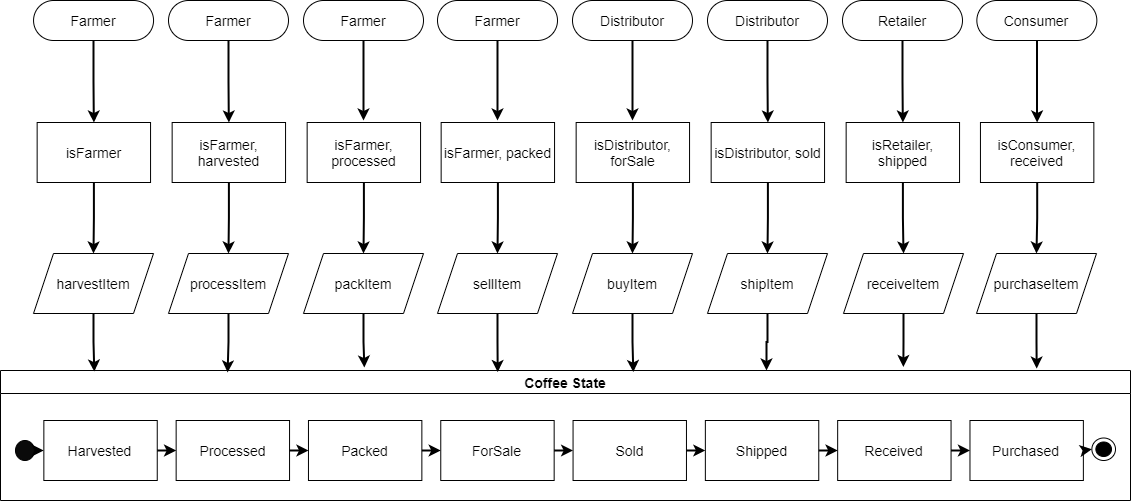

The diagram above was exported from draw.io. Its source (the exported page's mxGraphModel, read from the mxfile embedded in the PNG):
<mxGraphModel dx="1422" dy="823" grid="1" gridSize="10" guides="1" tooltips="1" connect="1" arrows="1" fold="1" page="1" pageScale="1" pageWidth="1169" pageHeight="826" background="#ffffff" math="0" shadow="0">
  <root>
    <mxCell id="0" />
    <mxCell id="1" parent="0" />
    <mxCell id="V-OVnRFqqWaB3e9FBV6J-71" value="Coffee State" style="swimlane;fillColor=none;fontSize=14;" parent="1" vertex="1">
      <mxGeometry x="20" y="480" width="1130" height="130" as="geometry">
        <mxRectangle x="20" y="710" width="110" height="23" as="alternateBounds" />
      </mxGeometry>
    </mxCell>
    <mxCell id="V-OVnRFqqWaB3e9FBV6J-69" value="" style="group" parent="V-OVnRFqqWaB3e9FBV6J-71" vertex="1" connectable="0">
      <mxGeometry x="15" y="50" width="1100" height="60" as="geometry" />
    </mxCell>
    <mxCell id="V-OVnRFqqWaB3e9FBV6J-45" value="ForSale" style="rounded=0;whiteSpace=wrap;html=1;fontSize=14;" parent="V-OVnRFqqWaB3e9FBV6J-69" vertex="1">
      <mxGeometry x="425.25773195876286" width="113.4020618556701" height="60" as="geometry" />
    </mxCell>
    <mxCell id="V-OVnRFqqWaB3e9FBV6J-46" value="Sold" style="rounded=0;whiteSpace=wrap;html=1;fontSize=14;" parent="V-OVnRFqqWaB3e9FBV6J-69" vertex="1">
      <mxGeometry x="557.5601374570447" width="113.4020618556701" height="60" as="geometry" />
    </mxCell>
    <mxCell id="V-OVnRFqqWaB3e9FBV6J-47" value="Shipped" style="rounded=0;whiteSpace=wrap;html=1;fontSize=14;" parent="V-OVnRFqqWaB3e9FBV6J-69" vertex="1">
      <mxGeometry x="689.8625429553265" width="113.4020618556701" height="60" as="geometry" />
    </mxCell>
    <mxCell id="V-OVnRFqqWaB3e9FBV6J-48" value="Received" style="rounded=0;whiteSpace=wrap;html=1;fontSize=14;" parent="V-OVnRFqqWaB3e9FBV6J-69" vertex="1">
      <mxGeometry x="822.1649484536083" width="113.4020618556701" height="60" as="geometry" />
    </mxCell>
    <mxCell id="V-OVnRFqqWaB3e9FBV6J-49" value="Purchased" style="rounded=0;whiteSpace=wrap;html=1;fontSize=14;" parent="V-OVnRFqqWaB3e9FBV6J-69" vertex="1">
      <mxGeometry x="954.46735395189" width="113.4020618556701" height="60" as="geometry" />
    </mxCell>
    <mxCell id="V-OVnRFqqWaB3e9FBV6J-50" value="Packed" style="rounded=0;whiteSpace=wrap;html=1;fontSize=14;" parent="V-OVnRFqqWaB3e9FBV6J-69" vertex="1">
      <mxGeometry x="292.9553264604811" width="113.4020618556701" height="60" as="geometry" />
    </mxCell>
    <mxCell id="V-OVnRFqqWaB3e9FBV6J-51" value="Processed" style="rounded=0;whiteSpace=wrap;html=1;fontSize=14;" parent="V-OVnRFqqWaB3e9FBV6J-69" vertex="1">
      <mxGeometry x="160.65292096219932" width="113.4020618556701" height="60" as="geometry" />
    </mxCell>
    <mxCell id="V-OVnRFqqWaB3e9FBV6J-52" value="Harvested" style="rounded=0;whiteSpace=wrap;html=1;fontSize=14;" parent="V-OVnRFqqWaB3e9FBV6J-69" vertex="1">
      <mxGeometry x="28.350515463917525" width="113.4020618556701" height="60" as="geometry" />
    </mxCell>
    <mxCell id="V-OVnRFqqWaB3e9FBV6J-53" value="" style="endArrow=classic;html=1;strokeWidth=2;fontSize=14;exitX=1;exitY=0.5;exitDx=0;exitDy=0;entryX=0;entryY=0.5;entryDx=0;entryDy=0;" parent="V-OVnRFqqWaB3e9FBV6J-69" source="V-OVnRFqqWaB3e9FBV6J-52" target="V-OVnRFqqWaB3e9FBV6J-51" edge="1">
      <mxGeometry width="50" height="50" relative="1" as="geometry">
        <mxPoint x="472.5085910652921" y="-230" as="sourcePoint" />
        <mxPoint x="519.7594501718213" y="-280" as="targetPoint" />
      </mxGeometry>
    </mxCell>
    <mxCell id="V-OVnRFqqWaB3e9FBV6J-54" value="" style="endArrow=classic;html=1;strokeWidth=2;fontSize=14;entryX=0;entryY=0.5;entryDx=0;entryDy=0;" parent="V-OVnRFqqWaB3e9FBV6J-69" target="V-OVnRFqqWaB3e9FBV6J-50" edge="1">
      <mxGeometry width="50" height="50" relative="1" as="geometry">
        <mxPoint x="274.0549828178694" y="30" as="sourcePoint" />
        <mxPoint x="170.10309278350513" y="40" as="targetPoint" />
      </mxGeometry>
    </mxCell>
    <mxCell id="V-OVnRFqqWaB3e9FBV6J-58" value="" style="endArrow=classic;html=1;strokeWidth=2;fontSize=14;exitX=1;exitY=0.5;exitDx=0;exitDy=0;entryX=0;entryY=0.5;entryDx=0;entryDy=0;" parent="V-OVnRFqqWaB3e9FBV6J-69" source="V-OVnRFqqWaB3e9FBV6J-48" target="V-OVnRFqqWaB3e9FBV6J-49" edge="1">
      <mxGeometry width="50" height="50" relative="1" as="geometry">
        <mxPoint x="274.0549828178694" y="-340" as="sourcePoint" />
        <mxPoint x="463.05841924398624" y="-390" as="targetPoint" />
      </mxGeometry>
    </mxCell>
    <mxCell id="V-OVnRFqqWaB3e9FBV6J-59" value="" style="endArrow=classic;html=1;strokeWidth=2;fontSize=14;exitX=1;exitY=0.5;exitDx=0;exitDy=0;entryX=0;entryY=0.5;entryDx=0;entryDy=0;" parent="V-OVnRFqqWaB3e9FBV6J-69" source="V-OVnRFqqWaB3e9FBV6J-47" target="V-OVnRFqqWaB3e9FBV6J-48" edge="1">
      <mxGeometry width="50" height="50" relative="1" as="geometry">
        <mxPoint x="283.50515463917526" y="-330" as="sourcePoint" />
        <mxPoint x="472.5085910652921" y="-380" as="targetPoint" />
      </mxGeometry>
    </mxCell>
    <mxCell id="V-OVnRFqqWaB3e9FBV6J-60" value="" style="endArrow=classic;html=1;strokeWidth=2;fontSize=14;exitX=1;exitY=0.5;exitDx=0;exitDy=0;entryX=0;entryY=0.5;entryDx=0;entryDy=0;" parent="V-OVnRFqqWaB3e9FBV6J-69" source="V-OVnRFqqWaB3e9FBV6J-46" target="V-OVnRFqqWaB3e9FBV6J-47" edge="1">
      <mxGeometry width="50" height="50" relative="1" as="geometry">
        <mxPoint x="292.9553264604811" y="-320" as="sourcePoint" />
        <mxPoint x="481.9587628865979" y="-370" as="targetPoint" />
      </mxGeometry>
    </mxCell>
    <mxCell id="V-OVnRFqqWaB3e9FBV6J-61" value="" style="endArrow=classic;html=1;strokeWidth=2;fontSize=14;exitX=1;exitY=0.5;exitDx=0;exitDy=0;entryX=0;entryY=0.5;entryDx=0;entryDy=0;" parent="V-OVnRFqqWaB3e9FBV6J-69" source="V-OVnRFqqWaB3e9FBV6J-45" target="V-OVnRFqqWaB3e9FBV6J-46" edge="1">
      <mxGeometry width="50" height="50" relative="1" as="geometry">
        <mxPoint x="302.4054982817869" y="-310" as="sourcePoint" />
        <mxPoint x="491.40893470790377" y="-360" as="targetPoint" />
      </mxGeometry>
    </mxCell>
    <mxCell id="V-OVnRFqqWaB3e9FBV6J-62" value="" style="endArrow=classic;html=1;strokeWidth=2;fontSize=14;exitX=1;exitY=0.5;exitDx=0;exitDy=0;entryX=0;entryY=0.5;entryDx=0;entryDy=0;" parent="V-OVnRFqqWaB3e9FBV6J-69" source="V-OVnRFqqWaB3e9FBV6J-50" target="V-OVnRFqqWaB3e9FBV6J-45" edge="1">
      <mxGeometry width="50" height="50" relative="1" as="geometry">
        <mxPoint x="311.8556701030928" y="-300" as="sourcePoint" />
        <mxPoint x="500.85910652920967" y="-350" as="targetPoint" />
      </mxGeometry>
    </mxCell>
    <mxCell id="V-OVnRFqqWaB3e9FBV6J-64" value="" style="shape=mxgraph.bpmn.shape;html=1;verticalLabelPosition=bottom;labelBackgroundColor=#ffffff;verticalAlign=top;align=center;perimeter=ellipsePerimeter;outlineConnect=0;outline=standard;symbol=general;fontSize=14;fillColor=#0A0A0A;" parent="V-OVnRFqqWaB3e9FBV6J-69" vertex="1">
      <mxGeometry y="20" width="18.90034364261168" height="20" as="geometry" />
    </mxCell>
    <mxCell id="V-OVnRFqqWaB3e9FBV6J-65" value="" style="ellipse;html=1;shape=endState;fillColor=#000000;fontSize=14;" parent="V-OVnRFqqWaB3e9FBV6J-69" vertex="1">
      <mxGeometry x="1076.378947368421" y="17.5" width="23.621052631578948" height="22.5" as="geometry" />
    </mxCell>
    <mxCell id="V-OVnRFqqWaB3e9FBV6J-66" value="" style="endArrow=classic;html=1;strokeWidth=2;fontSize=14;exitX=1;exitY=0.5;exitDx=0;exitDy=0;" parent="V-OVnRFqqWaB3e9FBV6J-69" source="V-OVnRFqqWaB3e9FBV6J-64" edge="1">
      <mxGeometry width="50" height="50" relative="1" as="geometry">
        <mxPoint x="151.20274914089345" y="40" as="sourcePoint" />
        <mxPoint x="28.350515463917525" y="30" as="targetPoint" />
      </mxGeometry>
    </mxCell>
    <mxCell id="V-OVnRFqqWaB3e9FBV6J-67" value="" style="endArrow=classic;html=1;strokeWidth=2;fontSize=14;exitX=1;exitY=0.5;exitDx=0;exitDy=0;entryX=0;entryY=0.5;entryDx=0;entryDy=0;" parent="V-OVnRFqqWaB3e9FBV6J-69" source="V-OVnRFqqWaB3e9FBV6J-49" target="V-OVnRFqqWaB3e9FBV6J-65" edge="1">
      <mxGeometry width="50" height="50" relative="1" as="geometry">
        <mxPoint x="160.65292096219932" y="50" as="sourcePoint" />
        <mxPoint x="179.553264604811" y="50" as="targetPoint" />
      </mxGeometry>
    </mxCell>
    <mxCell id="V-OVnRFqqWaB3e9FBV6J-99" value="" style="group" parent="1" vertex="1" connectable="0">
      <mxGeometry x="53.05" y="110" width="1063.3" height="40" as="geometry" />
    </mxCell>
    <mxCell id="V-OVnRFqqWaB3e9FBV6J-68" value="Farmer" style="rounded=1;whiteSpace=wrap;html=1;fontSize=14;arcSize=50;fillColor=#FFFFFF;" parent="V-OVnRFqqWaB3e9FBV6J-99" vertex="1">
      <mxGeometry width="120" height="40" as="geometry" />
    </mxCell>
    <mxCell id="V-OVnRFqqWaB3e9FBV6J-92" value="Farmer" style="rounded=1;whiteSpace=wrap;html=1;fontSize=14;arcSize=50;fillColor=#FFFFFF;" parent="V-OVnRFqqWaB3e9FBV6J-99" vertex="1">
      <mxGeometry x="134.95" width="120" height="40" as="geometry" />
    </mxCell>
    <mxCell id="V-OVnRFqqWaB3e9FBV6J-93" value="Farmer" style="rounded=1;whiteSpace=wrap;html=1;fontSize=14;arcSize=50;fillColor=#FFFFFF;" parent="V-OVnRFqqWaB3e9FBV6J-99" vertex="1">
      <mxGeometry x="269.95" width="120" height="40" as="geometry" />
    </mxCell>
    <mxCell id="V-OVnRFqqWaB3e9FBV6J-94" value="Farmer" style="rounded=1;whiteSpace=wrap;html=1;fontSize=14;arcSize=50;fillColor=#FFFFFF;" parent="V-OVnRFqqWaB3e9FBV6J-99" vertex="1">
      <mxGeometry x="403.95" width="120" height="40" as="geometry" />
    </mxCell>
    <mxCell id="V-OVnRFqqWaB3e9FBV6J-95" value="Distributor" style="rounded=1;whiteSpace=wrap;html=1;fontSize=14;arcSize=50;fillColor=#FFFFFF;" parent="V-OVnRFqqWaB3e9FBV6J-99" vertex="1">
      <mxGeometry x="538.95" width="120" height="40" as="geometry" />
    </mxCell>
    <mxCell id="V-OVnRFqqWaB3e9FBV6J-96" value="Distributor" style="rounded=1;whiteSpace=wrap;html=1;fontSize=14;arcSize=50;fillColor=#FFFFFF;" parent="V-OVnRFqqWaB3e9FBV6J-99" vertex="1">
      <mxGeometry x="673.95" width="120" height="40" as="geometry" />
    </mxCell>
    <mxCell id="V-OVnRFqqWaB3e9FBV6J-97" value="Retailer" style="rounded=1;whiteSpace=wrap;html=1;fontSize=14;arcSize=50;fillColor=#FFFFFF;" parent="V-OVnRFqqWaB3e9FBV6J-99" vertex="1">
      <mxGeometry x="808.95" width="120" height="40" as="geometry" />
    </mxCell>
    <mxCell id="V-OVnRFqqWaB3e9FBV6J-98" value="Consumer" style="rounded=1;whiteSpace=wrap;html=1;fontSize=14;arcSize=50;fillColor=#FFFFFF;" parent="V-OVnRFqqWaB3e9FBV6J-99" vertex="1">
      <mxGeometry x="943.3" width="120" height="40" as="geometry" />
    </mxCell>
    <mxCell id="V-OVnRFqqWaB3e9FBV6J-100" value="" style="group" parent="1" vertex="1" connectable="0">
      <mxGeometry x="56.65051546391753" y="232" width="1056.7020618556699" height="60" as="geometry" />
    </mxCell>
    <mxCell id="V-OVnRFqqWaB3e9FBV6J-83" value="isFarmer" style="rounded=0;whiteSpace=wrap;html=1;fontSize=14;" parent="V-OVnRFqqWaB3e9FBV6J-100" vertex="1">
      <mxGeometry width="113.4020618556701" height="60" as="geometry" />
    </mxCell>
    <mxCell id="V-OVnRFqqWaB3e9FBV6J-84" value="isFarmer, harvested" style="rounded=0;whiteSpace=wrap;html=1;fontSize=14;" parent="V-OVnRFqqWaB3e9FBV6J-100" vertex="1">
      <mxGeometry x="134.9994845360825" width="113.4020618556701" height="60" as="geometry" />
    </mxCell>
    <mxCell id="V-OVnRFqqWaB3e9FBV6J-85" value="isFarmer, processed" style="rounded=0;whiteSpace=wrap;html=1;fontSize=14;" parent="V-OVnRFqqWaB3e9FBV6J-100" vertex="1">
      <mxGeometry x="269.99948453608243" width="113.4020618556701" height="60" as="geometry" />
    </mxCell>
    <mxCell id="V-OVnRFqqWaB3e9FBV6J-86" value="isFarmer, packed" style="rounded=0;whiteSpace=wrap;html=1;fontSize=14;" parent="V-OVnRFqqWaB3e9FBV6J-100" vertex="1">
      <mxGeometry x="403.99948453608243" width="113.4020618556701" height="60" as="geometry" />
    </mxCell>
    <mxCell id="V-OVnRFqqWaB3e9FBV6J-87" value="isDistributor, forSale" style="rounded=0;whiteSpace=wrap;html=1;fontSize=14;" parent="V-OVnRFqqWaB3e9FBV6J-100" vertex="1">
      <mxGeometry x="538.9994845360825" width="113.4020618556701" height="60" as="geometry" />
    </mxCell>
    <mxCell id="V-OVnRFqqWaB3e9FBV6J-88" value="isDistributor, sold" style="rounded=0;whiteSpace=wrap;html=1;fontSize=14;" parent="V-OVnRFqqWaB3e9FBV6J-100" vertex="1">
      <mxGeometry x="673.9994845360825" width="113.4020618556701" height="60" as="geometry" />
    </mxCell>
    <mxCell id="V-OVnRFqqWaB3e9FBV6J-89" value="isRetailer, shipped" style="rounded=0;whiteSpace=wrap;html=1;fontSize=14;" parent="V-OVnRFqqWaB3e9FBV6J-100" vertex="1">
      <mxGeometry x="808.9994845360825" width="113.4020618556701" height="60" as="geometry" />
    </mxCell>
    <mxCell id="V-OVnRFqqWaB3e9FBV6J-90" value="isConsumer, received" style="rounded=0;whiteSpace=wrap;html=1;fontSize=14;" parent="V-OVnRFqqWaB3e9FBV6J-100" vertex="1">
      <mxGeometry x="943.3" width="113.4020618556701" height="60" as="geometry" />
    </mxCell>
    <mxCell id="V-OVnRFqqWaB3e9FBV6J-101" value="" style="group" parent="1" vertex="1" connectable="0">
      <mxGeometry x="60" y="363" width="1050" height="60" as="geometry" />
    </mxCell>
    <mxCell id="V-OVnRFqqWaB3e9FBV6J-73" value="harvestItem" style="shape=parallelogram;perimeter=parallelogramPerimeter;whiteSpace=wrap;html=1;fixedSize=1;strokeColor=#000000;fillColor=none;fontSize=14;" parent="V-OVnRFqqWaB3e9FBV6J-101" vertex="1">
      <mxGeometry x="-7" width="120" height="60" as="geometry" />
    </mxCell>
    <mxCell id="V-OVnRFqqWaB3e9FBV6J-74" value="processItem" style="shape=parallelogram;perimeter=parallelogramPerimeter;whiteSpace=wrap;html=1;fixedSize=1;strokeColor=#000000;fillColor=none;fontSize=14;" parent="V-OVnRFqqWaB3e9FBV6J-101" vertex="1">
      <mxGeometry x="128" width="120" height="60" as="geometry" />
    </mxCell>
    <mxCell id="V-OVnRFqqWaB3e9FBV6J-75" value="packItem" style="shape=parallelogram;perimeter=parallelogramPerimeter;whiteSpace=wrap;html=1;fixedSize=1;strokeColor=#000000;fillColor=none;fontSize=14;" parent="V-OVnRFqqWaB3e9FBV6J-101" vertex="1">
      <mxGeometry x="263" width="120" height="60" as="geometry" />
    </mxCell>
    <mxCell id="V-OVnRFqqWaB3e9FBV6J-76" value="sellItem" style="shape=parallelogram;perimeter=parallelogramPerimeter;whiteSpace=wrap;html=1;fixedSize=1;strokeColor=#000000;fillColor=none;fontSize=14;" parent="V-OVnRFqqWaB3e9FBV6J-101" vertex="1">
      <mxGeometry x="397" width="120" height="60" as="geometry" />
    </mxCell>
    <mxCell id="V-OVnRFqqWaB3e9FBV6J-77" value="buyItem" style="shape=parallelogram;perimeter=parallelogramPerimeter;whiteSpace=wrap;html=1;fixedSize=1;strokeColor=#000000;fillColor=none;fontSize=14;" parent="V-OVnRFqqWaB3e9FBV6J-101" vertex="1">
      <mxGeometry x="532" width="120" height="60" as="geometry" />
    </mxCell>
    <mxCell id="V-OVnRFqqWaB3e9FBV6J-78" value="shipItem" style="shape=parallelogram;perimeter=parallelogramPerimeter;whiteSpace=wrap;html=1;fixedSize=1;strokeColor=#000000;fillColor=none;fontSize=14;" parent="V-OVnRFqqWaB3e9FBV6J-101" vertex="1">
      <mxGeometry x="667" width="120" height="60" as="geometry" />
    </mxCell>
    <mxCell id="V-OVnRFqqWaB3e9FBV6J-79" value="receiveItem" style="shape=parallelogram;perimeter=parallelogramPerimeter;whiteSpace=wrap;html=1;fixedSize=1;strokeColor=#000000;fillColor=none;fontSize=14;" parent="V-OVnRFqqWaB3e9FBV6J-101" vertex="1">
      <mxGeometry x="803" width="120" height="60" as="geometry" />
    </mxCell>
    <mxCell id="V-OVnRFqqWaB3e9FBV6J-80" value="purchaseItem" style="shape=parallelogram;perimeter=parallelogramPerimeter;whiteSpace=wrap;html=1;fixedSize=1;strokeColor=#000000;fillColor=none;fontSize=14;" parent="V-OVnRFqqWaB3e9FBV6J-101" vertex="1">
      <mxGeometry x="936" width="120" height="60" as="geometry" />
    </mxCell>
    <mxCell id="V-OVnRFqqWaB3e9FBV6J-102" style="edgeStyle=orthogonalEdgeStyle;rounded=0;jumpSize=6;orthogonalLoop=1;jettySize=auto;html=1;entryX=0.5;entryY=0;entryDx=0;entryDy=0;strokeWidth=2;fontSize=14;" parent="1" source="V-OVnRFqqWaB3e9FBV6J-68" target="V-OVnRFqqWaB3e9FBV6J-83" edge="1">
      <mxGeometry relative="1" as="geometry" />
    </mxCell>
    <mxCell id="V-OVnRFqqWaB3e9FBV6J-103" style="edgeStyle=orthogonalEdgeStyle;rounded=0;jumpSize=6;orthogonalLoop=1;jettySize=auto;html=1;entryX=0.5;entryY=0;entryDx=0;entryDy=0;strokeWidth=2;fontSize=14;" parent="1" source="V-OVnRFqqWaB3e9FBV6J-92" target="V-OVnRFqqWaB3e9FBV6J-84" edge="1">
      <mxGeometry relative="1" as="geometry" />
    </mxCell>
    <mxCell id="V-OVnRFqqWaB3e9FBV6J-104" style="edgeStyle=orthogonalEdgeStyle;rounded=0;jumpSize=6;orthogonalLoop=1;jettySize=auto;html=1;strokeWidth=2;fontSize=14;" parent="1" source="V-OVnRFqqWaB3e9FBV6J-93" edge="1">
      <mxGeometry relative="1" as="geometry">
        <mxPoint x="383" y="230" as="targetPoint" />
      </mxGeometry>
    </mxCell>
    <mxCell id="V-OVnRFqqWaB3e9FBV6J-105" style="edgeStyle=orthogonalEdgeStyle;rounded=0;jumpSize=6;orthogonalLoop=1;jettySize=auto;html=1;strokeWidth=2;fontSize=14;" parent="1" source="V-OVnRFqqWaB3e9FBV6J-94" edge="1">
      <mxGeometry relative="1" as="geometry">
        <mxPoint x="517" y="230" as="targetPoint" />
      </mxGeometry>
    </mxCell>
    <mxCell id="V-OVnRFqqWaB3e9FBV6J-106" style="edgeStyle=orthogonalEdgeStyle;rounded=0;jumpSize=6;orthogonalLoop=1;jettySize=auto;html=1;strokeWidth=2;fontSize=14;" parent="1" source="V-OVnRFqqWaB3e9FBV6J-95" edge="1">
      <mxGeometry relative="1" as="geometry">
        <mxPoint x="652" y="230" as="targetPoint" />
      </mxGeometry>
    </mxCell>
    <mxCell id="V-OVnRFqqWaB3e9FBV6J-107" style="edgeStyle=orthogonalEdgeStyle;rounded=0;jumpSize=6;orthogonalLoop=1;jettySize=auto;html=1;entryX=0.5;entryY=0;entryDx=0;entryDy=0;strokeWidth=2;fontSize=14;" parent="1" source="V-OVnRFqqWaB3e9FBV6J-96" target="V-OVnRFqqWaB3e9FBV6J-88" edge="1">
      <mxGeometry relative="1" as="geometry" />
    </mxCell>
    <mxCell id="V-OVnRFqqWaB3e9FBV6J-108" style="edgeStyle=orthogonalEdgeStyle;rounded=0;jumpSize=6;orthogonalLoop=1;jettySize=auto;html=1;strokeWidth=2;fontSize=14;" parent="1" source="V-OVnRFqqWaB3e9FBV6J-97" target="V-OVnRFqqWaB3e9FBV6J-89" edge="1">
      <mxGeometry relative="1" as="geometry" />
    </mxCell>
    <mxCell id="V-OVnRFqqWaB3e9FBV6J-109" style="edgeStyle=orthogonalEdgeStyle;rounded=0;jumpSize=6;orthogonalLoop=1;jettySize=auto;html=1;entryX=0.5;entryY=0;entryDx=0;entryDy=0;strokeWidth=2;fontSize=14;" parent="1" source="V-OVnRFqqWaB3e9FBV6J-98" target="V-OVnRFqqWaB3e9FBV6J-90" edge="1">
      <mxGeometry relative="1" as="geometry" />
    </mxCell>
    <mxCell id="V-OVnRFqqWaB3e9FBV6J-110" style="edgeStyle=orthogonalEdgeStyle;rounded=0;jumpSize=6;orthogonalLoop=1;jettySize=auto;html=1;strokeWidth=2;fontSize=14;" parent="1" source="V-OVnRFqqWaB3e9FBV6J-83" target="V-OVnRFqqWaB3e9FBV6J-73" edge="1">
      <mxGeometry relative="1" as="geometry" />
    </mxCell>
    <mxCell id="V-OVnRFqqWaB3e9FBV6J-111" style="edgeStyle=orthogonalEdgeStyle;rounded=0;jumpSize=6;orthogonalLoop=1;jettySize=auto;html=1;entryX=0.5;entryY=0;entryDx=0;entryDy=0;strokeWidth=2;fontSize=14;" parent="1" source="V-OVnRFqqWaB3e9FBV6J-84" target="V-OVnRFqqWaB3e9FBV6J-74" edge="1">
      <mxGeometry relative="1" as="geometry" />
    </mxCell>
    <mxCell id="V-OVnRFqqWaB3e9FBV6J-112" style="edgeStyle=orthogonalEdgeStyle;rounded=0;jumpSize=6;orthogonalLoop=1;jettySize=auto;html=1;entryX=0.5;entryY=0;entryDx=0;entryDy=0;strokeWidth=2;fontSize=14;" parent="1" source="V-OVnRFqqWaB3e9FBV6J-85" target="V-OVnRFqqWaB3e9FBV6J-75" edge="1">
      <mxGeometry relative="1" as="geometry" />
    </mxCell>
    <mxCell id="V-OVnRFqqWaB3e9FBV6J-113" style="edgeStyle=orthogonalEdgeStyle;rounded=0;jumpSize=6;orthogonalLoop=1;jettySize=auto;html=1;entryX=0.5;entryY=0;entryDx=0;entryDy=0;strokeWidth=2;fontSize=14;" parent="1" source="V-OVnRFqqWaB3e9FBV6J-86" target="V-OVnRFqqWaB3e9FBV6J-76" edge="1">
      <mxGeometry relative="1" as="geometry" />
    </mxCell>
    <mxCell id="V-OVnRFqqWaB3e9FBV6J-114" style="edgeStyle=orthogonalEdgeStyle;rounded=0;jumpSize=6;orthogonalLoop=1;jettySize=auto;html=1;entryX=0.5;entryY=0;entryDx=0;entryDy=0;strokeWidth=2;fontSize=14;" parent="1" source="V-OVnRFqqWaB3e9FBV6J-87" target="V-OVnRFqqWaB3e9FBV6J-77" edge="1">
      <mxGeometry relative="1" as="geometry" />
    </mxCell>
    <mxCell id="V-OVnRFqqWaB3e9FBV6J-115" style="edgeStyle=orthogonalEdgeStyle;rounded=0;jumpSize=6;orthogonalLoop=1;jettySize=auto;html=1;entryX=0.5;entryY=0;entryDx=0;entryDy=0;strokeWidth=2;fontSize=14;" parent="1" source="V-OVnRFqqWaB3e9FBV6J-88" target="V-OVnRFqqWaB3e9FBV6J-78" edge="1">
      <mxGeometry relative="1" as="geometry" />
    </mxCell>
    <mxCell id="V-OVnRFqqWaB3e9FBV6J-116" style="edgeStyle=orthogonalEdgeStyle;rounded=0;jumpSize=6;orthogonalLoop=1;jettySize=auto;html=1;entryX=0.5;entryY=0;entryDx=0;entryDy=0;strokeWidth=2;fontSize=14;" parent="1" source="V-OVnRFqqWaB3e9FBV6J-89" target="V-OVnRFqqWaB3e9FBV6J-79" edge="1">
      <mxGeometry relative="1" as="geometry" />
    </mxCell>
    <mxCell id="V-OVnRFqqWaB3e9FBV6J-117" style="edgeStyle=orthogonalEdgeStyle;rounded=0;jumpSize=6;orthogonalLoop=1;jettySize=auto;html=1;entryX=0.5;entryY=0;entryDx=0;entryDy=0;strokeWidth=2;fontSize=14;" parent="1" source="V-OVnRFqqWaB3e9FBV6J-90" target="V-OVnRFqqWaB3e9FBV6J-80" edge="1">
      <mxGeometry relative="1" as="geometry" />
    </mxCell>
    <mxCell id="V-OVnRFqqWaB3e9FBV6J-118" style="edgeStyle=orthogonalEdgeStyle;rounded=0;jumpSize=6;orthogonalLoop=1;jettySize=auto;html=1;entryX=0.083;entryY=0.008;entryDx=0;entryDy=0;entryPerimeter=0;strokeWidth=2;fontSize=14;" parent="1" source="V-OVnRFqqWaB3e9FBV6J-73" target="V-OVnRFqqWaB3e9FBV6J-71" edge="1">
      <mxGeometry relative="1" as="geometry" />
    </mxCell>
    <mxCell id="V-OVnRFqqWaB3e9FBV6J-119" style="edgeStyle=orthogonalEdgeStyle;rounded=0;jumpSize=6;orthogonalLoop=1;jettySize=auto;html=1;entryX=0.201;entryY=0.015;entryDx=0;entryDy=0;entryPerimeter=0;strokeWidth=2;fontSize=14;" parent="1" source="V-OVnRFqqWaB3e9FBV6J-74" target="V-OVnRFqqWaB3e9FBV6J-71" edge="1">
      <mxGeometry relative="1" as="geometry" />
    </mxCell>
    <mxCell id="V-OVnRFqqWaB3e9FBV6J-120" style="edgeStyle=orthogonalEdgeStyle;rounded=0;jumpSize=6;orthogonalLoop=1;jettySize=auto;html=1;entryX=0.322;entryY=-0.023;entryDx=0;entryDy=0;entryPerimeter=0;strokeWidth=2;fontSize=14;" parent="1" source="V-OVnRFqqWaB3e9FBV6J-75" target="V-OVnRFqqWaB3e9FBV6J-71" edge="1">
      <mxGeometry relative="1" as="geometry" />
    </mxCell>
    <mxCell id="V-OVnRFqqWaB3e9FBV6J-121" style="edgeStyle=orthogonalEdgeStyle;rounded=0;jumpSize=6;orthogonalLoop=1;jettySize=auto;html=1;entryX=0.44;entryY=0.012;entryDx=0;entryDy=0;entryPerimeter=0;strokeWidth=2;fontSize=14;" parent="1" source="V-OVnRFqqWaB3e9FBV6J-76" target="V-OVnRFqqWaB3e9FBV6J-71" edge="1">
      <mxGeometry relative="1" as="geometry" />
    </mxCell>
    <mxCell id="V-OVnRFqqWaB3e9FBV6J-122" style="edgeStyle=orthogonalEdgeStyle;rounded=0;jumpSize=6;orthogonalLoop=1;jettySize=auto;html=1;entryX=0.56;entryY=0.012;entryDx=0;entryDy=0;entryPerimeter=0;strokeWidth=2;fontSize=14;" parent="1" source="V-OVnRFqqWaB3e9FBV6J-77" target="V-OVnRFqqWaB3e9FBV6J-71" edge="1">
      <mxGeometry relative="1" as="geometry" />
    </mxCell>
    <mxCell id="V-OVnRFqqWaB3e9FBV6J-123" style="edgeStyle=orthogonalEdgeStyle;rounded=0;jumpSize=6;orthogonalLoop=1;jettySize=auto;html=1;strokeWidth=2;fontSize=14;" parent="1" source="V-OVnRFqqWaB3e9FBV6J-78" edge="1">
      <mxGeometry relative="1" as="geometry">
        <mxPoint x="786" y="480" as="targetPoint" />
      </mxGeometry>
    </mxCell>
    <mxCell id="V-OVnRFqqWaB3e9FBV6J-124" style="edgeStyle=orthogonalEdgeStyle;rounded=0;jumpSize=6;orthogonalLoop=1;jettySize=auto;html=1;entryX=0.799;entryY=-0.027;entryDx=0;entryDy=0;entryPerimeter=0;strokeWidth=2;fontSize=14;" parent="1" source="V-OVnRFqqWaB3e9FBV6J-79" target="V-OVnRFqqWaB3e9FBV6J-71" edge="1">
      <mxGeometry relative="1" as="geometry" />
    </mxCell>
    <mxCell id="V-OVnRFqqWaB3e9FBV6J-125" style="edgeStyle=orthogonalEdgeStyle;rounded=0;jumpSize=6;orthogonalLoop=1;jettySize=auto;html=1;entryX=0.917;entryY=-0.015;entryDx=0;entryDy=0;entryPerimeter=0;strokeWidth=2;fontSize=14;" parent="1" source="V-OVnRFqqWaB3e9FBV6J-80" target="V-OVnRFqqWaB3e9FBV6J-71" edge="1">
      <mxGeometry relative="1" as="geometry" />
    </mxCell>
  </root>
</mxGraphModel>